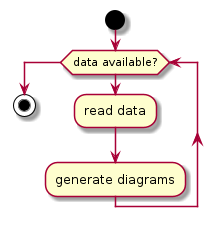

The diagram above was rendered by PlantUML. Its source (embedded in the PNG):
@startuml

start

while (data available?)
  :read data;
  :generate diagrams;
endwhile

stop

@enduml